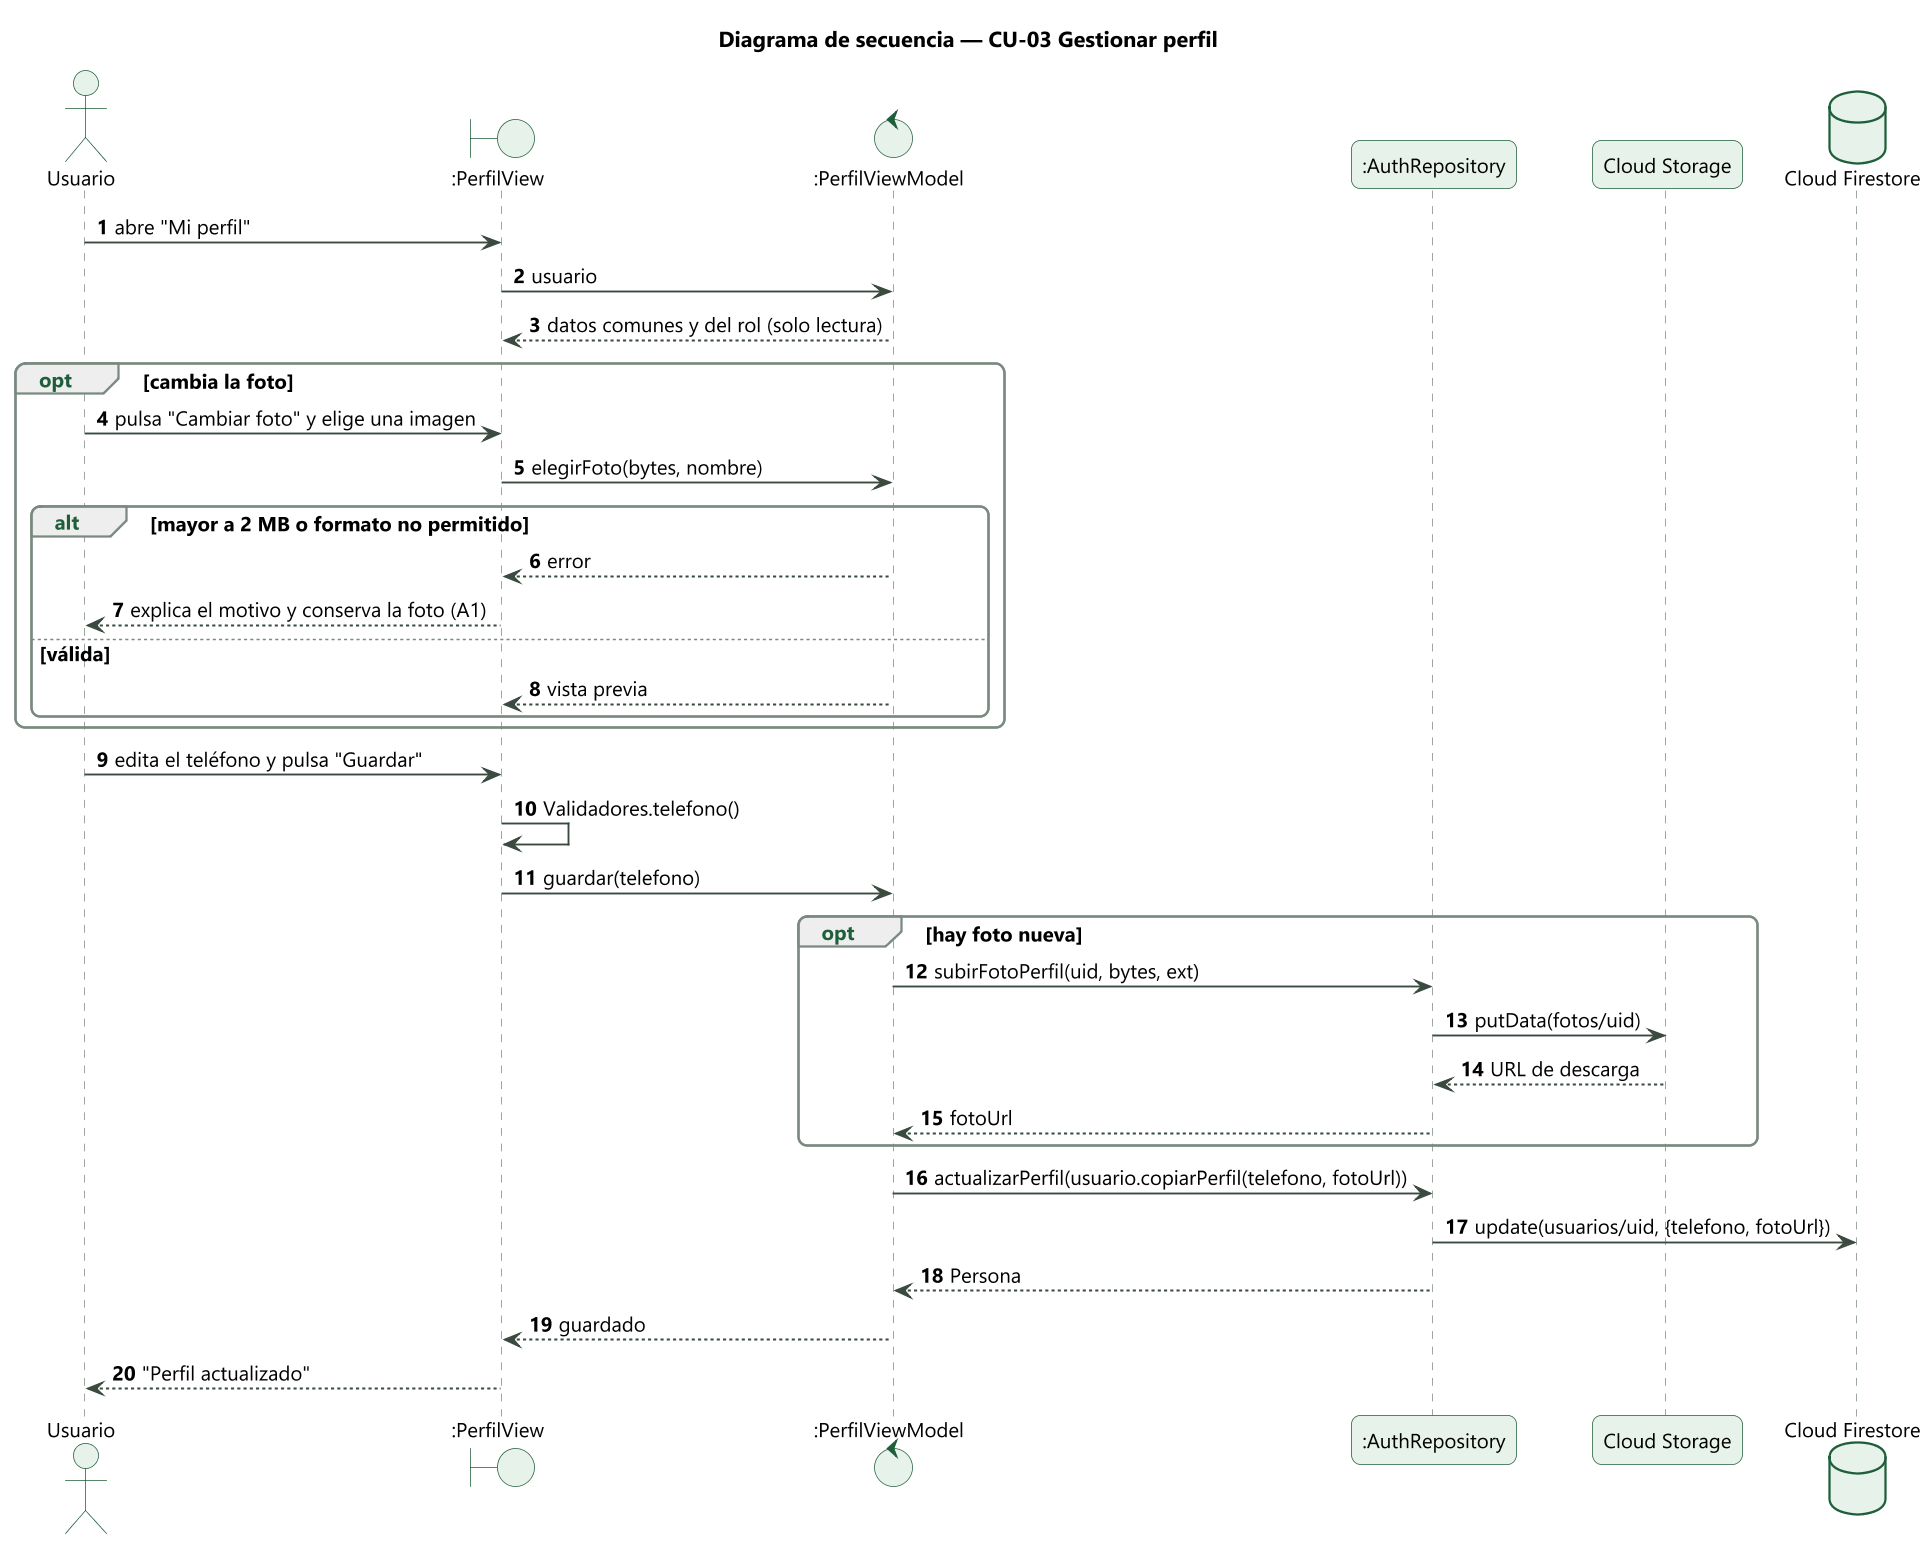

The diagram above was rendered by PlantUML. Its source (embedded in the PNG):
@startuml
!include _estilo.iuml
title Diagrama de secuencia — CU-03 Gestionar perfil
autonumber
actor "Usuario" as U
boundary ":PerfilView" as V
control ":PerfilViewModel" as VM
participant ":AuthRepository" as R
participant "Cloud Storage" as ST
database "Cloud Firestore" as FS

U -> V : abre "Mi perfil"
V -> VM : usuario
VM --> V : datos comunes y del rol (solo lectura)
opt cambia la foto
  U -> V : pulsa "Cambiar foto" y elige una imagen
  V -> VM : elegirFoto(bytes, nombre)
  alt mayor a 2 MB o formato no permitido
    VM --> V : error
    V --> U : explica el motivo y conserva la foto (A1)
  else válida
    VM --> V : vista previa
  end
end
U -> V : edita el teléfono y pulsa "Guardar"
V -> V : Validadores.telefono()
V -> VM : guardar(telefono)
opt hay foto nueva
  VM -> R : subirFotoPerfil(uid, bytes, ext)
  R -> ST : putData(fotos/uid)
  ST --> R : URL de descarga
  R --> VM : fotoUrl
end
VM -> R : actualizarPerfil(usuario.copiarPerfil(telefono, fotoUrl))
R -> FS : update(usuarios/uid, {telefono, fotoUrl})
R --> VM : Persona
VM --> V : guardado
V --> U : "Perfil actualizado"
@enduml